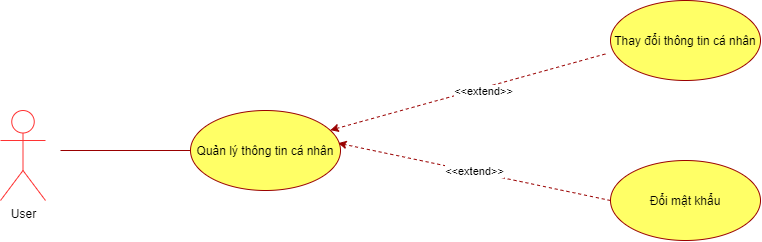

The diagram above was exported from draw.io. Its source (the exported page's mxGraphModel, read from the mxfile embedded in the PNG):
<mxGraphModel dx="1483" dy="766" grid="1" gridSize="10" guides="1" tooltips="1" connect="1" arrows="1" fold="1" page="1" pageScale="1" pageWidth="827" pageHeight="1169" math="0" shadow="0">
  <root>
    <mxCell id="0" />
    <mxCell id="1" parent="0" />
    <mxCell id="kHTM3crvTRDDTnbdUe3w-33" value="" style="endArrow=none;html=1;strokeColor=#990000;" parent="1" target="LuusZpA4Vs4Odf-vfFFM-2" edge="1">
      <mxGeometry width="50" height="50" relative="1" as="geometry">
        <mxPoint x="110" y="490" as="sourcePoint" />
        <mxPoint x="370" y="490" as="targetPoint" />
      </mxGeometry>
    </mxCell>
    <mxCell id="0MHJ6rgWsw6PWVyxg16E-1" value="User" style="shape=umlActor;verticalLabelPosition=bottom;labelBackgroundColor=#ffffff;verticalAlign=top;html=1;outlineConnect=0;strokeColor=#FF3333;" parent="1" vertex="1">
      <mxGeometry x="50" y="450" width="45" height="90" as="geometry" />
    </mxCell>
    <mxCell id="LuusZpA4Vs4Odf-vfFFM-2" value="Quản lý thông tin cá nhân" style="ellipse;whiteSpace=wrap;html=1;strokeColor=#990000;fillColor=#FFFF66;" parent="1" vertex="1">
      <mxGeometry x="240" y="450" width="150" height="80" as="geometry" />
    </mxCell>
    <mxCell id="LuusZpA4Vs4Odf-vfFFM-3" value="Thay đổi thông tin cá nhân" style="ellipse;whiteSpace=wrap;html=1;strokeColor=#990000;fillColor=#FFFF66;" parent="1" vertex="1">
      <mxGeometry x="660" y="340" width="150" height="80" as="geometry" />
    </mxCell>
    <mxCell id="LuusZpA4Vs4Odf-vfFFM-5" value="" style="endArrow=none;html=1;strokeColor=#990000;exitX=0.932;exitY=0.246;exitDx=0;exitDy=0;dashed=1;exitPerimeter=0;entryX=-0.02;entryY=0.661;entryDx=0;entryDy=0;entryPerimeter=0;startArrow=classic;startFill=1;endFill=0;" parent="1" source="LuusZpA4Vs4Odf-vfFFM-2" target="LuusZpA4Vs4Odf-vfFFM-3" edge="1">
      <mxGeometry width="50" height="50" relative="1" as="geometry">
        <mxPoint x="250" y="360" as="sourcePoint" />
        <mxPoint x="450" y="140" as="targetPoint" />
      </mxGeometry>
    </mxCell>
    <mxCell id="Y3nx1_6G6uNHyUonvz9U-15" value="&amp;lt;&amp;lt;extend&amp;gt;&amp;gt;" style="edgeLabel;html=1;align=center;verticalAlign=middle;resizable=0;points=[];" parent="LuusZpA4Vs4Odf-vfFFM-5" vertex="1" connectable="0">
      <mxGeometry x="0.0898" y="-3" relative="1" as="geometry">
        <mxPoint as="offset" />
      </mxGeometry>
    </mxCell>
    <mxCell id="LuusZpA4Vs4Odf-vfFFM-6" value="Đổi mật khẩu" style="ellipse;whiteSpace=wrap;html=1;strokeColor=#990000;fillColor=#FFFF66;" parent="1" vertex="1">
      <mxGeometry x="660" y="500" width="150" height="80" as="geometry" />
    </mxCell>
    <mxCell id="DblFDdoz5qrDlpM0E5SP-2" value="&amp;lt;&amp;lt;extend&amp;gt;&amp;gt;" style="endArrow=classic;html=1;strokeColor=#990000;exitX=0;exitY=0.5;exitDx=0;exitDy=0;dashed=1;endFill=1;startArrow=none;startFill=0;entryX=0.984;entryY=0.408;entryDx=0;entryDy=0;entryPerimeter=0;" parent="1" source="LuusZpA4Vs4Odf-vfFFM-6" target="LuusZpA4Vs4Odf-vfFFM-2" edge="1">
      <mxGeometry width="50" height="50" relative="1" as="geometry">
        <mxPoint x="684.11" y="412.17" as="sourcePoint" />
        <mxPoint x="413.99948153496337" y="419.9992903902909" as="targetPoint" />
      </mxGeometry>
    </mxCell>
  </root>
</mxGraphModel>